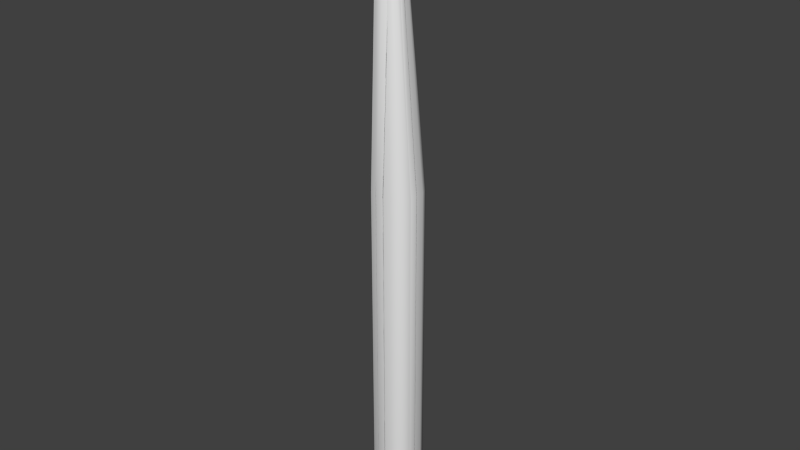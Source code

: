 # Source: surface-tail.blend  (saved by Blender 2.71.6; exported with 4.5.12 LTS)
import bpy
from mathutils import Matrix  # noqa: F401  (used for matrix-valued properties, if any)

bpy.ops.wm.read_factory_settings(use_empty=True)
scene = bpy.context.scene
scene.name = 'Scene'

# ---- collections
col_collection_1 = bpy.data.collections.new('Collection 1'); scene.collection.children.link(col_collection_1)

# ---- node groups
ng_auto_smooth = bpy.data.node_groups.new('Auto Smooth', 'GeometryNodeTree')
_s = ng_auto_smooth.interface.new_socket(name='Geometry', in_out='OUTPUT', socket_type='NodeSocketGeometry')
_s = ng_auto_smooth.interface.new_socket(name='Geometry', in_out='INPUT', socket_type='NodeSocketGeometry')
_s = ng_auto_smooth.interface.new_socket(name='Angle', in_out='INPUT', socket_type='NodeSocketFloat')
_s.subtype = 'ANGLE'
_s.min_value = 0.0
_s.max_value = 3.142
ng_auto_smooth.is_modifier = True
_N = ng_auto_smooth.nodes; _L = ng_auto_smooth.links
n0 = _N.new('NodeGroupOutput'); n0.name = 'Group Output'; n0.location = (480, -100)
n1 = _N.new('NodeGroupInput'); n1.name = 'Group Input'; n1.location = (-420, -300)
n2 = _N.new('NodeGroupInput'); n2.name = 'Group Input.001'; n2.location = (-60, -100)
n3 = _N.new('GeometryNodeSetShadeSmooth'); n3.name = 'Set Shade Smooth'; n3.location = (120, -100)
n3.domain = 'EDGE'
n4 = _N.new('GeometryNodeSetShadeSmooth'); n4.name = 'Set Shade Smooth.001'; n4.location = (300, -100)
n5 = _N.new('GeometryNodeInputMeshEdgeAngle'); n5.name = 'Edge Angle'; n5.location = (-420, -220)
n6 = _N.new('GeometryNodeInputEdgeSmooth'); n6.name = 'Is Edge Smooth'; n6.location = (-60, -160)
n7 = _N.new('GeometryNodeInputShadeSmooth'); n7.name = 'Is Face Smooth'; n7.location = (-240, -340)
n8 = _N.new('FunctionNodeBooleanMath'); n8.name = 'Boolean Math'; n8.location = (-60, -220)
n9 = _N.new('FunctionNodeCompare'); n9.name = 'Compare'; n9.location = (-240, -180)
n9.operation = 'LESS_EQUAL'
_L.new(n5.outputs[0], n9.inputs[0])
_L.new(n4.outputs[0], n0.inputs[0])
_L.new(n1.outputs[1], n9.inputs[1])
_L.new(n9.outputs[0], n8.inputs[0])
_L.new(n7.outputs[0], n8.inputs[1])
_L.new(n2.outputs[0], n3.inputs[0])
_L.new(n6.outputs[0], n3.inputs[1])
_L.new(n3.outputs[0], n4.inputs[0])
_L.new(n8.outputs[0], n3.inputs[2])
n0.is_active_output = True

# ---- world
world_world = bpy.data.worlds.new('World'); scene.world = world_world
world_world.color = (0.05088, 0.05088, 0.05088)
world_world.use_sun_shadow = False
world_world.sun_shadow_jitter_overblur = 0.0
world_world.cycles.sampling_method = 'MANUAL'
world_world.cycles.sample_map_resolution = 256

# ---- meshes
me_cube = bpy.data.meshes.new('Cube')
me_cube.from_pydata([(-0.07915, -0.2, -2.021), (-0.2, -0.07915, -2.021), (-0.1646, -0.1646, -2.021), (-0.2, 0.07915, -2.021), (-0.1646, 0.1646, -2.021), (0.2, 0.07915, -2.021), (0.1646, 0.1646, -2.021), (0.2, -0.07915, -2.021), (0.07915, -0.2, -2.021), (0.1646, -0.1646, -2.021), (-0.06979, -0.1763, -2.164), (-0.1763, -0.06979, -2.164), (-0.1451, -0.1451, -2.164), (-0.1763, 0.06979, -2.164), (-0.1451, 0.1451, -2.164), (0.1763, 0.06979, -2.164), (0.1451, 0.1451, -2.164), (0.1763, -0.06979, -2.164), (0.06979, -0.1763, -2.164), (0.1451, -0.1451, -2.164), (-0.04677, -0.1182, -2.299), (-0.1182, -0.04677, -2.299), (-0.09725, -0.09725, -2.299), (-0.1182, 0.04677, -2.299), (-0.09725, 0.09725, -2.299), (0.1182, 0.04677, -2.299), (0.09725, 0.09725, -2.299), (0.1182, -0.04677, -2.299), (0.04677, -0.1182, -2.299), (0.09725, -0.09725, -2.299), (-0.01938, -0.04897, -2.357), (-0.04897, -0.01938, -2.357), (-0.0403, -0.0403, -2.357), (-0.04897, 0.01938, -2.357), (-0.0403, 0.0403, -2.357), (0.04897, 0.01938, -2.357), (0.0403, 0.0403, -2.357), (0.04897, -0.01938, -2.357), (0.01938, -0.04897, -2.357), (0.0403, -0.0403, -2.357), (-0.07915, -0.2, 0.9043), (-0.03463, 0.002221, 3.367), (-0.07203, 0.01771, 3.367), (-0.1646, -0.1646, 0.9043), (-0.08751, 0.0551, 3.367), (-0.2, -0.07915, 0.9043), (-0.1646, 0.1646, 0.9043), (-0.07203, 0.1618, 3.367), (-0.2, 0.07915, 0.9043), (-0.08751, 0.1244, 3.367), (0.08751, 0.1244, 3.367), (0.2, 0.07915, 0.9043), (0.1646, 0.1646, 0.9043), (0.07203, 0.1618, 3.367), (0.03463, 0.002221, 3.367), (0.07915, -0.2, 0.9043), (0.1646, -0.1646, 0.9043), (0.07203, 0.01771, 3.367), (0.2, -0.07915, 0.9043), (0.08751, 0.0551, 3.367), (-0.02287, 0.03195, 3.472), (-0.04756, 0.04218, 3.472), (-0.05779, 0.06686, 3.472), (-0.04756, 0.1373, 3.472), (-0.05779, 0.1126, 3.472), (0.05779, 0.1126, 3.472), (0.04756, 0.1373, 3.472), (0.02287, 0.03195, 3.472), (0.04756, 0.04218, 3.472), (0.05779, 0.06686, 3.472), (-0.009392, 0.066, 3.514), (-0.01953, 0.0702, 3.514), (-0.02373, 0.08034, 3.514), (-0.01953, 0.1093, 3.514), (-0.02373, 0.09913, 3.514), (0.02373, 0.09913, 3.514), (0.01953, 0.1093, 3.514), (0.009392, 0.066, 3.514), (0.01953, 0.0702, 3.514), (0.02373, 0.08034, 3.514)], [], [(51, 58, 7, 5), (5, 7, 17, 15), (55, 40, 0, 8), (4, 6, 16, 14), (46, 4, 3, 48), (51, 5, 6, 52), (55, 8, 9, 56), (56, 9, 7, 58), (45, 48, 3, 1), (15, 17, 27, 25), (2, 1, 11, 12), (0, 2, 12, 10), (6, 5, 15, 16), (3, 4, 14, 13), (1, 3, 13, 11), (8, 0, 10, 18), (7, 9, 19, 17), (9, 8, 18, 19), (14, 16, 26, 24), (25, 27, 37, 35), (10, 12, 22, 20), (11, 13, 23, 21), (19, 18, 28, 29), (16, 15, 25, 26), (18, 10, 20, 28), (12, 11, 21, 22), (13, 14, 24, 23), (17, 19, 29, 27), (24, 26, 36, 34), (30, 32, 31, 33, 34, 36, 35, 37, 39, 38), (20, 22, 32, 30), (21, 23, 33, 31), (26, 25, 35, 36), (29, 28, 38, 39), (28, 20, 30, 38), (22, 21, 31, 32), (27, 29, 39, 37), (53, 52, 46, 47), (23, 24, 34, 33), (50, 59, 58, 51), (54, 41, 40, 55), (0, 40, 43, 2), (40, 41, 42, 43), (2, 43, 45, 1), (43, 42, 44, 45), (53, 47, 63, 66), (47, 46, 48, 49), (50, 51, 52, 53), (54, 55, 56, 57), (57, 56, 58, 59), (44, 49, 48, 45), (50, 53, 66, 65), (44, 42, 61, 62), (41, 54, 67, 60), (54, 57, 68, 67), (49, 44, 62, 64), (47, 49, 64, 63), (42, 41, 60, 61), (66, 63, 73, 76), (57, 59, 69, 68), (59, 50, 65, 69), (68, 69, 79, 78), (69, 65, 75, 79), (67, 68, 78, 77), (62, 61, 71, 72), (61, 60, 70, 71), (65, 66, 76, 75), (60, 67, 77, 70), (64, 62, 72, 74), (63, 64, 74, 73), (79, 75, 76, 73, 74, 72, 71, 70, 77, 78), (52, 6, 4, 46)])
me_cube.polygons.foreach_set('use_smooth', [1, 1, 1, 1, 1, 1, 1, 1, 1, 1, 1, 1, 1, 1, 1, 1, 1, 1, 1, 1, 1, 1, 1, 1, 1, 1, 1, 1, 1, 1, 1, 1, 1, 1, 1, 1, 1, 0, 1, 1, 1, 1, 1, 1, 1, 1, 1, 1, 1, 1, 1, 1, 1, 1, 1, 1, 1, 1, 1, 1, 1, 1, 1, 1, 1, 1, 1, 1, 1, 1, 1, 0])
_uv = me_cube.uv_layers.new(name='UVMap')
_uv.uv.foreach_set('vector', [0.8242, 0.3271, 0.8428, 0.327, 0.8449, 0.6708, 0.8262, 0.6709, 0.8262, 0.6709, 0.8449, 0.6708, 0.8439, 0.6878, 0.8275, 0.6879, 0.8645, 0.3268, 0.8831, 0.3267, 0.8852, 0.6705, 0.8666, 0.6706, 0.7767, 0.6712, 0.8154, 0.671, 0.8132, 0.6879, 0.7791, 0.6881, 0.9343, 0.3264, 0.9364, 0.6702, 0.9256, 0.6703, 0.9235, 0.3265, 0.8242, 0.3271, 0.8262, 0.6709, 0.8154, 0.671, 0.8133, 0.3271, 0.8645, 0.3268, 0.8666, 0.6706, 0.8557, 0.6707, 0.8536, 0.3269, 0.8536, 0.3269, 0.8557, 0.6707, 0.8449, 0.6708, 0.8428, 0.327, 0.9049, 0.3266, 0.9235, 0.3265, 0.9256, 0.6703, 0.907, 0.6704, 0.8275, 0.6879, 0.8439, 0.6878, 0.8413, 0.7052, 0.8303, 0.7052, 0.8961, 0.6705, 0.907, 0.6704, 0.907, 0.6875, 0.8974, 0.6875, 0.8852, 0.6705, 0.8961, 0.6705, 0.895, 0.6875, 0.8854, 0.6876, 0.8154, 0.671, 0.8262, 0.6709, 0.8263, 0.6879, 0.8167, 0.688, 0.9256, 0.6703, 0.9364, 0.6702, 0.9353, 0.6873, 0.9257, 0.6873, 0.907, 0.6704, 0.9256, 0.6703, 0.9246, 0.6873, 0.9082, 0.6874, 0.8666, 0.6706, 0.8852, 0.6705, 0.8842, 0.6876, 0.8678, 0.6877, 0.8449, 0.6708, 0.8557, 0.6707, 0.8546, 0.6878, 0.845, 0.6878, 0.8557, 0.6707, 0.8666, 0.6706, 0.8667, 0.6877, 0.8571, 0.6878, 0.7791, 0.6881, 0.8132, 0.6879, 0.8077, 0.7049, 0.7848, 0.705, 0.8303, 0.7052, 0.8413, 0.7052, 0.8381, 0.7157, 0.8335, 0.7158, 0.8854, 0.6876, 0.895, 0.6875, 0.892, 0.7051, 0.8856, 0.7052, 0.9082, 0.6874, 0.9246, 0.6873, 0.922, 0.7047, 0.911, 0.7047, 0.8571, 0.6878, 0.8667, 0.6877, 0.8667, 0.7053, 0.8602, 0.7053, 0.8167, 0.688, 0.8263, 0.6879, 0.8263, 0.7055, 0.8199, 0.7056, 0.8678, 0.6877, 0.8842, 0.6876, 0.8816, 0.7049, 0.8706, 0.705, 0.8974, 0.6875, 0.907, 0.6875, 0.907, 0.705, 0.9006, 0.7051, 0.9257, 0.6873, 0.9353, 0.6873, 0.9324, 0.7049, 0.9259, 0.7049, 0.845, 0.6878, 0.8546, 0.6878, 0.8517, 0.7054, 0.8452, 0.7054, 0.7848, 0.705, 0.8077, 0.7049, 0.801, 0.7144, 0.7916, 0.7145, 0.8785, 0.7155, 0.8809, 0.7165, 0.882, 0.719, 0.882, 0.7235, 0.881, 0.726, 0.8715, 0.726, 0.8705, 0.7236, 0.8704, 0.719, 0.8715, 0.7166, 0.8739, 0.7155, 0.8856, 0.7052, 0.892, 0.7051, 0.8885, 0.7162, 0.8858, 0.7162, 0.911, 0.7047, 0.922, 0.7047, 0.9188, 0.7152, 0.9143, 0.7153, 0.8199, 0.7056, 0.8263, 0.7055, 0.8262, 0.7165, 0.8236, 0.7166, 0.8602, 0.7053, 0.8667, 0.7053, 0.8666, 0.7163, 0.8639, 0.7163, 0.8706, 0.705, 0.8816, 0.7049, 0.8785, 0.7155, 0.8739, 0.7155, 0.9006, 0.7051, 0.907, 0.705, 0.9069, 0.716, 0.9043, 0.7161, 0.8452, 0.7054, 0.8517, 0.7054, 0.8481, 0.7165, 0.8454, 0.7165, 0.8006, 0.03769, 0.8133, 0.3271, 0.7746, 0.3274, 0.7837, 0.03779, 0.9259, 0.7049, 0.9324, 0.7049, 0.9288, 0.7159, 0.9261, 0.7159, 0.8171, 0.03727, 0.8252, 0.03722, 0.8428, 0.327, 0.8242, 0.3271, 0.868, 0.03635, 0.8761, 0.0363, 0.8831, 0.3267, 0.8645, 0.3268, 0.8852, 0.6705, 0.8831, 0.3267, 0.894, 0.3266, 0.8961, 0.6705, 0.8831, 0.3267, 0.8856, 0.03627, 0.8904, 0.03624, 0.894, 0.3266, 0.8961, 0.6705, 0.894, 0.3266, 0.9049, 0.3266, 0.907, 0.6704, 0.894, 0.3266, 0.9078, 0.03639, 0.9126, 0.03636, 0.9049, 0.3266, 0.8006, 0.03769, 0.7837, 0.03779, 0.7865, 0.02515, 0.7977, 0.02508, 0.9364, 0.03667, 0.9343, 0.3264, 0.9235, 0.3265, 0.9317, 0.0367, 0.8125, 0.03768, 0.8242, 0.3271, 0.8133, 0.3271, 0.8077, 0.03771, 0.8585, 0.03637, 0.8645, 0.3268, 0.8536, 0.3269, 0.8537, 0.0364, 0.8362, 0.03687, 0.8536, 0.3269, 0.8428, 0.327, 0.8314, 0.0369, 0.9189, 0.0367, 0.927, 0.03665, 0.9235, 0.3265, 0.9049, 0.3266, 0.8125, 0.03768, 0.8077, 0.03771, 0.8092, 0.02486, 0.8123, 0.02484, 0.9126, 0.03636, 0.9078, 0.03639, 0.9093, 0.02353, 0.9124, 0.02351, 0.8761, 0.0363, 0.868, 0.03635, 0.8693, 0.02357, 0.8746, 0.02353, 0.8585, 0.03637, 0.8537, 0.0364, 0.8552, 0.02354, 0.8583, 0.02352, 0.927, 0.03665, 0.9189, 0.0367, 0.9202, 0.02391, 0.9256, 0.02388, 0.9364, 0.03667, 0.9317, 0.0367, 0.9317, 0.02385, 0.9348, 0.02383, 0.8904, 0.03624, 0.8856, 0.03627, 0.8856, 0.02342, 0.8887, 0.0234, 0.7977, 0.02508, 0.7865, 0.02515, 0.7898, 0.01921, 0.7944, 0.01918, 0.8362, 0.03687, 0.8314, 0.0369, 0.8314, 0.02404, 0.8345, 0.02403, 0.8252, 0.03722, 0.8171, 0.03727, 0.8184, 0.02448, 0.8238, 0.02445, 0.8345, 0.02403, 0.8314, 0.02404, 0.8314, 0.01751, 0.8327, 0.0175, 0.8238, 0.02445, 0.8184, 0.02448, 0.8199, 0.01813, 0.8221, 0.01812, 0.8583, 0.02352, 0.8552, 0.02354, 0.8569, 0.01699, 0.8582, 0.01698, 0.9124, 0.02351, 0.9093, 0.02353, 0.911, 0.01698, 0.9123, 0.01697, 0.8887, 0.0234, 0.8856, 0.02342, 0.8856, 0.01689, 0.8869, 0.01688, 0.8123, 0.02484, 0.8092, 0.02486, 0.8109, 0.01832, 0.8122, 0.01831, 0.8746, 0.02353, 0.8693, 0.02357, 0.8708, 0.01722, 0.873, 0.0172, 0.9256, 0.02388, 0.9202, 0.02391, 0.9217, 0.01756, 0.924, 0.01755, 0.9348, 0.02383, 0.9317, 0.02385, 0.9317, 0.01732, 0.933, 0.01731, 0.7948, 0.01578, 0.7948, 0.01799, 0.7944, 0.01918, 0.7898, 0.01921, 0.7893, 0.01802, 0.7892, 0.01582, 0.7897, 0.01462, 0.7909, 0.01412, 0.7931, 0.01411, 0.7943, 0.01459, 0.8133, 0.3271, 0.8154, 0.671, 0.7767, 0.6712, 0.7746, 0.3274])
me_cube.materials.append(None)
me_cube.use_remesh_preserve_volume = False
me_cube.use_remesh_preserve_attributes = False
me_cube.use_mirror_vertex_groups = False
me_cube.update()
me_cube_001 = bpy.data.meshes.new('Cube.001')
me_cube_001.from_pydata([(-0.07915, -0.2, -2.021), (-0.2, -0.07915, -2.021), (-0.2, 0.07915, -2.021), (-0.1646, 0.1646, -2.021), (0.2, 0.07915, -2.021), (0.1646, 0.1646, -2.021), (0.2, -0.07915, -2.021), (0.07915, -0.2, -2.021), (-0.03889, -0.09609, -2.357), (-0.09827, -0.03671, -2.357), (-0.09827, 0.04108, -2.357), (-0.08088, 0.08306, -2.357), (0.09827, 0.04108, -2.357), (0.08088, 0.08306, -2.357), (0.09827, -0.03671, -2.357), (0.03889, -0.09609, -2.357), (-0.07915, -0.2, 0.9043), (-0.03463, 0.002221, 3.367), (-0.08751, 0.0551, 3.367), (-0.2, -0.07915, 0.9043), (-0.1646, 0.1646, 0.9043), (-0.07203, 0.1618, 3.367), (-0.2, 0.07915, 0.9043), (-0.08751, 0.1244, 3.367), (0.08751, 0.1244, 3.367), (0.2, 0.07915, 0.9043), (0.1646, 0.1646, 0.9043), (0.07203, 0.1618, 3.367), (0.03463, 0.002221, 3.367), (0.07915, -0.2, 0.9043), (0.2, -0.07915, 0.9043), (0.08751, 0.0551, 3.367), (-0.01531, 0.0517, 3.514), (-0.0387, 0.07508, 3.514), (-0.03185, 0.1222, 3.514), (-0.0387, 0.1057, 3.514), (0.0387, 0.1057, 3.514), (0.03185, 0.1222, 3.514), (0.01531, 0.0517, 3.514), (0.0387, 0.07508, 3.514)], [], [(25, 30, 6, 4), (29, 16, 0, 7), (20, 3, 2, 22), (25, 4, 5, 26), (6, 7, 15, 14), (19, 22, 2, 1), (5, 4, 12, 13), (18, 17, 32, 33), (8, 9, 10, 11, 13, 12, 14, 15), (2, 3, 11, 10), (3, 5, 13, 11), (29, 7, 6, 30), (1, 2, 10, 9), (28, 29, 30, 31), (27, 26, 20, 21), (7, 0, 8, 15), (24, 31, 30, 25), (28, 17, 16, 29), (16, 17, 18, 19), (0, 1, 9, 8), (17, 28, 38, 32), (21, 20, 22, 23), (24, 25, 26, 27), (4, 6, 14, 12), (18, 23, 22, 19), (23, 18, 33, 35), (28, 31, 39, 38), (21, 23, 35, 34), (27, 21, 34, 37), (31, 24, 36, 39), (24, 27, 37, 36), (39, 36, 37, 34, 35, 33, 32, 38), (26, 5, 3, 20), (0, 16, 19, 1)])
me_cube_001.polygons.foreach_set('use_smooth', [1, 1, 1, 1, 1, 1, 1, 1, 1, 1, 1, 1, 1, 1, 0, 1, 1, 1, 1, 1, 1, 1, 1, 1, 1, 1, 1, 1, 1, 1, 1, 1, 0, 1])
me_cube_001.use_remesh_preserve_volume = False
me_cube_001.use_remesh_preserve_attributes = False
me_cube_001.use_mirror_vertex_groups = False
me_cube_001.update()

# ---- objects
ob_surface_tail = bpy.data.objects.new('surface-tail', me_cube)
ob_collider = bpy.data.objects.new('collider', me_cube_001)

# ---- transforms, parenting, visibility, modifiers, constraints
ob_surface_tail.location = (0.0, 0.0, 0.0)
ob_surface_tail.rotation_euler = (0.0, -0.0, 1.571)
ob_surface_tail.lineart.crease_threshold = 0.0
_m = ob_surface_tail.modifiers.new('Auto Smooth', 'NODES')
_m.node_group = ng_auto_smooth
_gi = [s.identifier for s in ng_auto_smooth.interface.items_tree if s.item_type == 'SOCKET' and s.in_out == 'INPUT']
_m[_gi[1]] = 1.047  # Angle
ob_collider.parent = ob_surface_tail
ob_collider.matrix_parent_inverse = Matrix(((7.55e-08, 1.0, 0.0, 0.0), (-1.0, 7.55e-08, 0.0, 0.0), (0.0, 0.0, 1.0, 0.0), (0.0, 0.0, 0.0, 1.0)))
ob_collider.location = (0.0, 0.0, 0.0)
ob_collider.rotation_euler = (0.0, -0.0, 1.571)
ob_collider.display_type = 'WIRE'
ob_collider.lineart.crease_threshold = 0.0
_m = ob_collider.modifiers.new('Auto Smooth', 'NODES')
_m.node_group = ng_auto_smooth
_gi = [s.identifier for s in ng_auto_smooth.interface.items_tree if s.item_type == 'SOCKET' and s.in_out == 'INPUT']
_m[_gi[1]] = 1.047  # Angle

# ---- collection membership
col_collection_1.objects.link(ob_surface_tail)
col_collection_1.objects.link(ob_collider)

# ---- scene / render settings (as saved in the file)
scene.frame_start = 1; scene.frame_end = 250; scene.frame_set(1)
scene.render.engine = 'BLENDER_EEVEE_NEXT'
scene.render.resolution_percentage = 50
scene.render.dither_intensity = 0.0
scene.cycles.use_denoising = False
scene.cycles.samples = 10
scene.cycles.sampling_pattern = 'TABULATED_SOBOL'
scene.cycles.light_sampling_threshold = 0.0
scene.cycles.use_adaptive_sampling = False
scene.cycles.use_light_tree = False
scene.cycles.blur_glossy = 0.0
scene.cycles.pixel_filter_type = 'GAUSSIAN'
scene.cycles.sample_clamp_indirect = 0.0
scene.view_settings.view_transform = 'Standard'
bpy.context.view_layer.update()

# ---- added for rendering (the .blend has no active camera and no usable light): camera, sun
cam_auto = bpy.data.cameras.new('AutoCamera')
cam_auto.lens = 50.0
cam_auto.sensor_width = 36.0
cam_auto.clip_end = 1000.0
ob_auto_camera = bpy.data.objects.new('AutoCamera', cam_auto)
scene.collection.objects.link(ob_auto_camera)
ob_auto_camera.location = (5.47187, -6.54501, 4.94185)
ob_auto_camera.rotation_euler = (1.09748, -7.21219e-08, 0.694738)
scene.camera = ob_auto_camera
light_auto_sun = bpy.data.lights.new('AutoSun', 'SUN')
light_auto_sun.energy = 3.0
light_auto_sun.angle = 0.0523599
ob_auto_sun = bpy.data.objects.new('AutoSun', light_auto_sun)
scene.collection.objects.link(ob_auto_sun)
ob_auto_sun.rotation_euler = (0.872665, 0.174533, 0.523599)
bpy.context.view_layer.update()
